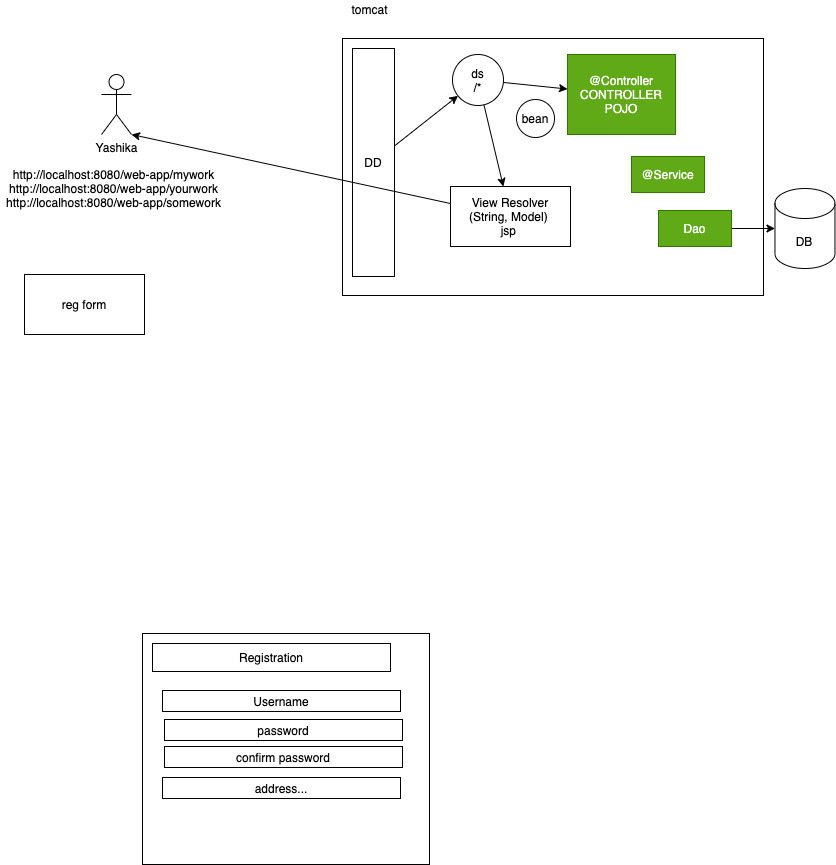

The diagram above was exported from draw.io. Its source (the exported page's mxGraphModel, read from the mxfile embedded in the PNG):
<mxGraphModel dx="1191" dy="530" grid="0" gridSize="10" guides="1" tooltips="1" connect="1" arrows="1" fold="1" page="0" pageScale="1" pageWidth="827" pageHeight="1169" math="0" shadow="0">
  <root>
    <mxCell id="0" />
    <mxCell id="1" parent="0" />
    <mxCell id="2" value="Yashika" style="shape=umlActor;verticalLabelPosition=bottom;verticalAlign=top;html=1;outlineConnect=0;" vertex="1" parent="1">
      <mxGeometry x="79" y="227" width="30" height="60" as="geometry" />
    </mxCell>
    <mxCell id="3" value="" style="rounded=0;whiteSpace=wrap;html=1;" vertex="1" parent="1">
      <mxGeometry x="320" y="191" width="421" height="257" as="geometry" />
    </mxCell>
    <mxCell id="4" value="tomcat" style="text;html=1;align=center;verticalAlign=middle;resizable=0;points=[];autosize=1;strokeColor=none;fillColor=none;" vertex="1" parent="1">
      <mxGeometry x="324" y="153" width="46" height="17" as="geometry" />
    </mxCell>
    <mxCell id="8" style="edgeStyle=none;html=1;" edge="1" parent="1" source="5" target="7">
      <mxGeometry relative="1" as="geometry" />
    </mxCell>
    <mxCell id="5" value="DD" style="rounded=0;whiteSpace=wrap;html=1;" vertex="1" parent="1">
      <mxGeometry x="330" y="201" width="42" height="228" as="geometry" />
    </mxCell>
    <mxCell id="11" style="edgeStyle=none;html=1;" edge="1" parent="1" source="7" target="10">
      <mxGeometry relative="1" as="geometry" />
    </mxCell>
    <mxCell id="26" style="edgeStyle=none;html=1;" edge="1" parent="1" source="7" target="25">
      <mxGeometry relative="1" as="geometry" />
    </mxCell>
    <mxCell id="7" value="ds&lt;br&gt;/*" style="ellipse;whiteSpace=wrap;html=1;aspect=fixed;" vertex="1" parent="1">
      <mxGeometry x="430" y="207" width="51" height="51" as="geometry" />
    </mxCell>
    <mxCell id="9" value="http://localhost:8080/web-app/mywork&lt;br&gt;http://localhost:8080/web-app/yourwork&lt;br&gt;http://localhost:8080/web-app/somework" style="text;html=1;align=center;verticalAlign=middle;resizable=0;points=[];autosize=1;strokeColor=none;fillColor=none;" vertex="1" parent="1">
      <mxGeometry x="-22" y="319" width="225" height="44" as="geometry" />
    </mxCell>
    <mxCell id="10" value="@Controller&lt;br&gt;CONTROLLER&lt;br&gt;POJO" style="rounded=0;whiteSpace=wrap;html=1;fillColor=#60a917;fontColor=#ffffff;strokeColor=#2D7600;" vertex="1" parent="1">
      <mxGeometry x="545" y="207" width="108" height="80" as="geometry" />
    </mxCell>
    <mxCell id="12" value="" style="rounded=0;whiteSpace=wrap;html=1;" vertex="1" parent="1">
      <mxGeometry x="120" y="786" width="287" height="231" as="geometry" />
    </mxCell>
    <mxCell id="13" value="Registration" style="rounded=0;whiteSpace=wrap;html=1;" vertex="1" parent="1">
      <mxGeometry x="130" y="796" width="238" height="28" as="geometry" />
    </mxCell>
    <mxCell id="14" value="Username" style="rounded=0;whiteSpace=wrap;html=1;" vertex="1" parent="1">
      <mxGeometry x="140" y="843" width="238" height="21" as="geometry" />
    </mxCell>
    <mxCell id="15" value="password" style="rounded=0;whiteSpace=wrap;html=1;" vertex="1" parent="1">
      <mxGeometry x="142" y="872" width="238" height="21" as="geometry" />
    </mxCell>
    <mxCell id="16" value="confirm password" style="rounded=0;whiteSpace=wrap;html=1;" vertex="1" parent="1">
      <mxGeometry x="142" y="899" width="238" height="21" as="geometry" />
    </mxCell>
    <mxCell id="17" value="address..." style="rounded=0;whiteSpace=wrap;html=1;" vertex="1" parent="1">
      <mxGeometry x="140" y="930" width="238" height="21" as="geometry" />
    </mxCell>
    <mxCell id="18" value="reg form" style="rounded=0;whiteSpace=wrap;html=1;" vertex="1" parent="1">
      <mxGeometry x="2" y="427" width="120" height="60" as="geometry" />
    </mxCell>
    <mxCell id="20" value="@Service" style="rounded=0;whiteSpace=wrap;html=1;fillColor=#60a917;fontColor=#ffffff;strokeColor=#2D7600;" vertex="1" parent="1">
      <mxGeometry x="609" y="309" width="73" height="36" as="geometry" />
    </mxCell>
    <mxCell id="22" style="edgeStyle=none;html=1;" edge="1" parent="1" source="21" target="23">
      <mxGeometry relative="1" as="geometry">
        <mxPoint x="782.4708760579426" y="381" as="targetPoint" />
      </mxGeometry>
    </mxCell>
    <mxCell id="21" value="Dao" style="rounded=0;whiteSpace=wrap;html=1;fillColor=#60a917;fontColor=#ffffff;strokeColor=#2D7600;" vertex="1" parent="1">
      <mxGeometry x="636" y="363" width="73" height="36" as="geometry" />
    </mxCell>
    <mxCell id="23" value="DB" style="shape=cylinder3;whiteSpace=wrap;html=1;boundedLbl=1;backgroundOutline=1;size=15;" vertex="1" parent="1">
      <mxGeometry x="752.4708760579426" y="341" width="60" height="80" as="geometry" />
    </mxCell>
    <mxCell id="27" style="edgeStyle=none;html=1;entryX=1;entryY=1;entryDx=0;entryDy=0;entryPerimeter=0;" edge="1" parent="1" source="25" target="2">
      <mxGeometry relative="1" as="geometry" />
    </mxCell>
    <mxCell id="25" value="View Resolver&lt;br&gt;(String, Model) &lt;br&gt;jsp&amp;nbsp;" style="rounded=0;whiteSpace=wrap;html=1;" vertex="1" parent="1">
      <mxGeometry x="428" y="339" width="120" height="60" as="geometry" />
    </mxCell>
    <mxCell id="19" value="bean" style="ellipse;whiteSpace=wrap;html=1;aspect=fixed;" vertex="1" parent="1">
      <mxGeometry x="494" y="252" width="38" height="38" as="geometry" />
    </mxCell>
  </root>
</mxGraphModel>